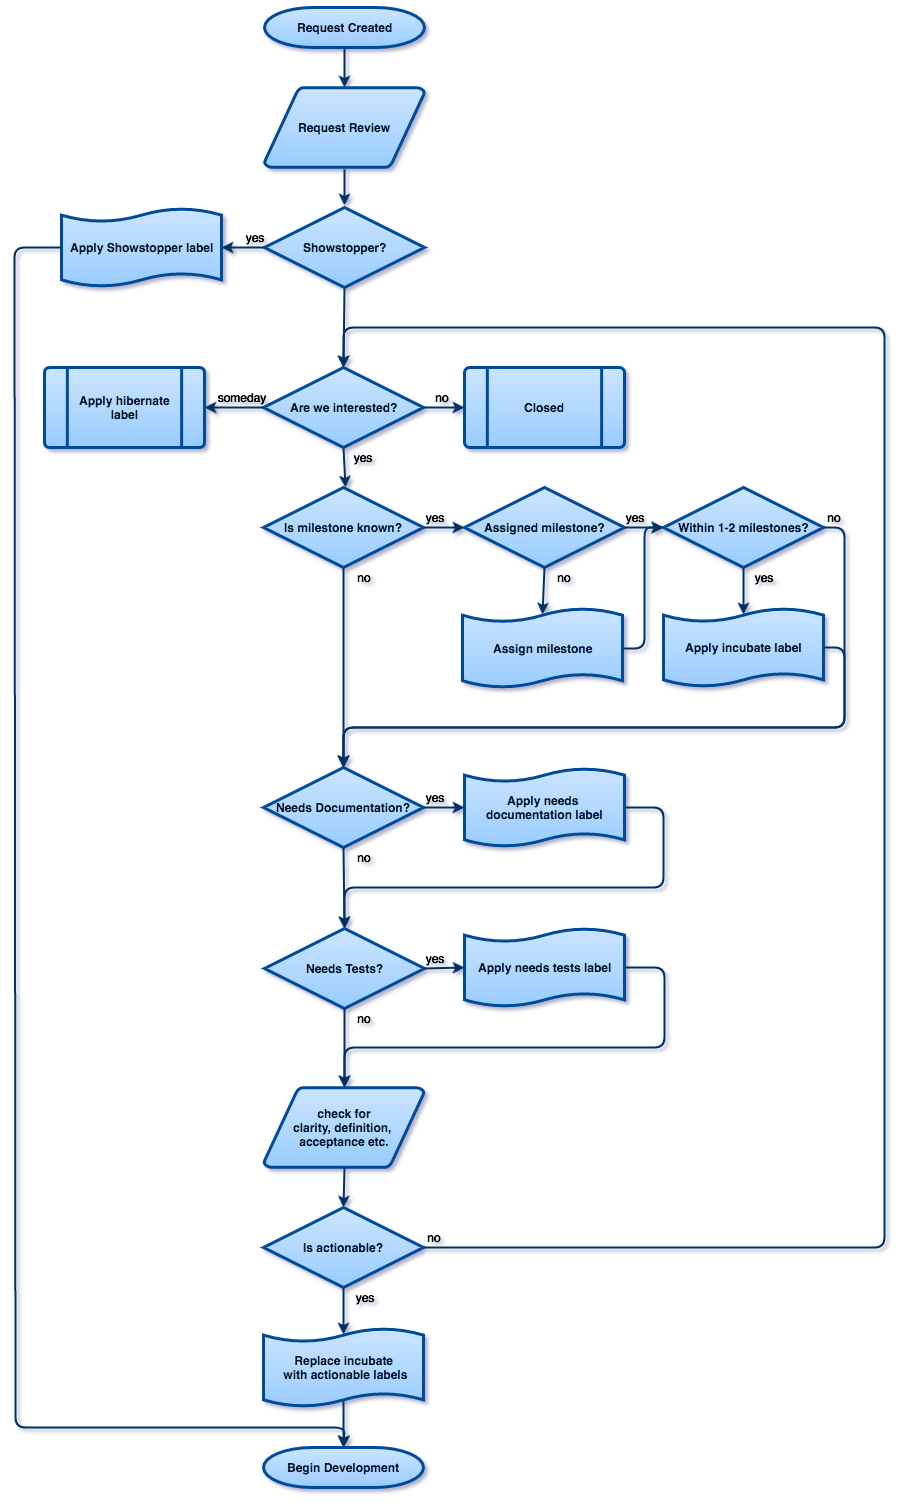

The diagram above was exported from draw.io. Its source (the exported page's mxGraphModel, read from the mxfile embedded in the PNG):
<mxGraphModel dx="1493" dy="4885" grid="1" gridSize="10" guides="1" tooltips="1" connect="1" arrows="1" fold="1" page="1" pageScale="1.5" pageWidth="850" pageHeight="1100" background="#ffffff" math="0" shadow="0">
  <root>
    <mxCell id="0" style=";html=1;" />
    <mxCell id="1" style=";html=1;" parent="0" />
    <mxCell id="2" value="Request Created" style="shape=mxgraph.flowchart.terminator;fillColor=#99CCFF;strokeColor=#004C99;strokeWidth=3;gradientColor=#CCE5FF;gradientDirection=north;fontColor=#001933;fontStyle=1;html=1;" parent="1" vertex="1">
      <mxGeometry x="540" y="-3280" width="160" height="40" as="geometry" />
    </mxCell>
    <mxCell id="10" style="fontColor=#001933;fontStyle=1;strokeColor=#003366;strokeWidth=2;html=1;entryX=0.5;entryY=0;entryPerimeter=0;exitX=0.503;exitY=0.998;exitPerimeter=0;" parent="1" source="119" target="67" edge="1">
      <mxGeometry relative="1" as="geometry">
        <mxPoint x="635" y="-2824" as="sourcePoint" />
      </mxGeometry>
    </mxCell>
    <mxCell id="72" style="fontColor=#001933;fontStyle=1;strokeColor=#003366;strokeWidth=2;html=1;exitX=0.5;exitY=1;exitPerimeter=0;entryX=0.5;entryY=0;entryPerimeter=0;" parent="1" source="67" edge="1">
      <mxGeometry x="618" y="-2575" as="geometry">
        <mxPoint x="617" y="-2555" as="sourcePoint" />
        <mxPoint x="621" y="-2800" as="targetPoint" />
      </mxGeometry>
    </mxCell>
    <mxCell id="76" value="Request Review" style="shape=mxgraph.flowchart.data;fillColor=#99CCFF;strokeColor=#004C99;strokeWidth=3;gradientColor=#CCE5FF;gradientDirection=north;fontColor=#001933;fontStyle=1;html=1;" parent="1" vertex="1">
      <mxGeometry x="540" y="-3200" width="160" height="80" as="geometry" />
    </mxCell>
    <mxCell id="77" style="fontColor=#001933;fontStyle=1;strokeColor=#003366;strokeWidth=2;html=1;exitX=0.5;exitY=1;exitPerimeter=0;entryX=0.5;entryY=0;entryPerimeter=0;" parent="1" source="2" target="76" edge="1">
      <mxGeometry x="644" y="-3067" as="geometry">
        <mxPoint x="589" y="-3220" as="sourcePoint" />
        <mxPoint x="689" y="-3220" as="targetPoint" />
      </mxGeometry>
    </mxCell>
    <mxCell id="67" value="Are we interested?" style="shape=mxgraph.flowchart.decision;fillColor=#99CCFF;strokeColor=#004C99;strokeWidth=3;gradientColor=#CCE5FF;gradientDirection=north;fontColor=#001933;fontStyle=1;html=1;" parent="1" vertex="1">
      <mxGeometry x="539" y="-2920" width="160" height="80" as="geometry" />
    </mxCell>
    <mxCell id="104" value="Closed" style="shape=mxgraph.flowchart.predefined_process;fillColor=#99CCFF;strokeColor=#004C99;strokeWidth=3;gradientColor=#CCE5FF;gradientDirection=north;fontColor=#001933;fontStyle=1;html=1;" parent="1" vertex="1">
      <mxGeometry x="740" y="-2920" width="160" height="80" as="geometry" />
    </mxCell>
    <mxCell id="118" style="fontColor=#001933;fontStyle=1;strokeColor=#003366;strokeWidth=2;html=1;entryX=0.5;entryY=-0.022;entryPerimeter=0;exitX=0.503;exitY=1.02;exitPerimeter=0;" parent="1" source="76" target="119" edge="1">
      <mxGeometry x="644" y="-2922" as="geometry">
        <mxPoint x="639" y="-2910" as="sourcePoint" />
        <mxPoint x="641" y="-2904" as="targetPoint" />
      </mxGeometry>
    </mxCell>
    <mxCell id="119" value="Showstopper?" style="shape=mxgraph.flowchart.decision;fillColor=#99CCFF;strokeColor=#004C99;strokeWidth=3;gradientColor=#CCE5FF;gradientDirection=north;fontColor=#001933;fontStyle=1;html=1;" parent="1" vertex="1">
      <mxGeometry x="540" y="-3080" width="160" height="80" as="geometry" />
    </mxCell>
    <mxCell id="3eddd9740e9391e5-126" value="Apply Showstopper label" style="shape=mxgraph.flowchart.paper_tape;fillColor=#99CCFF;strokeColor=#004C99;strokeWidth=3;gradientColor=#CCE5FF;gradientDirection=north;fontColor=#001933;fontStyle=1;html=1;" parent="1" vertex="1">
      <mxGeometry x="337" y="-3080" width="160" height="80" as="geometry" />
    </mxCell>
    <mxCell id="298df12c59088b8f-121" style="fontColor=#001933;fontStyle=1;strokeColor=#003366;strokeWidth=2;html=1;exitX=0;exitY=0.5;entryX=1;entryY=0.5;entryPerimeter=0;exitPerimeter=0;" parent="1" source="119" target="3eddd9740e9391e5-126" edge="1">
      <mxGeometry x="568" y="-2982" as="geometry">
        <mxPoint x="509" y="-3029" as="sourcePoint" />
        <mxPoint x="448" y="-3029" as="targetPoint" />
      </mxGeometry>
    </mxCell>
    <mxCell id="125" value="Assign milestone" style="shape=mxgraph.flowchart.paper_tape;fillColor=#99CCFF;strokeColor=#004C99;strokeWidth=3;gradientColor=#CCE5FF;gradientDirection=north;fontColor=#001933;fontStyle=1;html=1;" vertex="1" parent="1">
      <mxGeometry x="738" y="-2680" width="160" height="81" as="geometry" />
    </mxCell>
    <mxCell id="126" value="Is milestone known?" style="shape=mxgraph.flowchart.decision;fillColor=#99CCFF;strokeColor=#004C99;strokeWidth=3;gradientColor=#CCE5FF;gradientDirection=north;fontColor=#001933;fontStyle=1;html=1;" vertex="1" parent="1">
      <mxGeometry x="539" y="-2800" width="160" height="80" as="geometry" />
    </mxCell>
    <mxCell id="127" value="Within 1-2 milestones?" style="shape=mxgraph.flowchart.decision;fillColor=#99CCFF;strokeColor=#004C99;strokeWidth=3;gradientColor=#CCE5FF;gradientDirection=north;fontColor=#001933;fontStyle=1;html=1;" vertex="1" parent="1">
      <mxGeometry x="939" y="-2800" width="160" height="80" as="geometry" />
    </mxCell>
    <mxCell id="128" value="Apply incubate label" style="shape=mxgraph.flowchart.paper_tape;fillColor=#99CCFF;strokeColor=#004C99;strokeWidth=3;gradientColor=#CCE5FF;gradientDirection=north;fontColor=#001933;fontStyle=1;html=1;" vertex="1" parent="1">
      <mxGeometry x="939" y="-2680" width="160" height="80" as="geometry" />
    </mxCell>
    <mxCell id="129" value="Needs Documentation?" style="shape=mxgraph.flowchart.decision;fillColor=#99CCFF;strokeColor=#004C99;strokeWidth=3;gradientColor=#CCE5FF;gradientDirection=north;fontColor=#001933;fontStyle=1;html=1;" vertex="1" parent="1">
      <mxGeometry x="539" y="-2520" width="160" height="80" as="geometry" />
    </mxCell>
    <mxCell id="130" value="Apply needs&amp;nbsp;&lt;div&gt;documentation label&lt;/div&gt;" style="shape=mxgraph.flowchart.paper_tape;fillColor=#99CCFF;strokeColor=#004C99;strokeWidth=3;gradientColor=#CCE5FF;gradientDirection=north;fontColor=#001933;fontStyle=1;html=1;" vertex="1" parent="1">
      <mxGeometry x="740" y="-2520" width="160" height="80" as="geometry" />
    </mxCell>
    <mxCell id="131" value="Needs Tests?" style="shape=mxgraph.flowchart.decision;fillColor=#99CCFF;strokeColor=#004C99;strokeWidth=3;gradientColor=#CCE5FF;gradientDirection=north;fontColor=#001933;fontStyle=1;html=1;" vertex="1" parent="1">
      <mxGeometry x="540" y="-2359" width="160" height="80" as="geometry" />
    </mxCell>
    <mxCell id="132" value="Apply needs tests label" style="shape=mxgraph.flowchart.paper_tape;fillColor=#99CCFF;strokeColor=#004C99;strokeWidth=3;gradientColor=#CCE5FF;gradientDirection=north;fontColor=#001933;fontStyle=1;html=1;" vertex="1" parent="1">
      <mxGeometry x="740" y="-2360" width="160" height="80" as="geometry" />
    </mxCell>
    <mxCell id="133" value="Is actionable?" style="shape=mxgraph.flowchart.decision;fillColor=#99CCFF;strokeColor=#004C99;strokeWidth=3;gradientColor=#CCE5FF;gradientDirection=north;fontColor=#001933;fontStyle=1;html=1;" vertex="1" parent="1">
      <mxGeometry x="539" y="-2080" width="160" height="80" as="geometry" />
    </mxCell>
    <mxCell id="134" value="Assigned milestone?" style="shape=mxgraph.flowchart.decision;fillColor=#99CCFF;strokeColor=#004C99;strokeWidth=3;gradientColor=#CCE5FF;gradientDirection=north;fontColor=#001933;fontStyle=1;html=1;" vertex="1" parent="1">
      <mxGeometry x="740" y="-2800" width="160" height="80" as="geometry" />
    </mxCell>
    <mxCell id="138" value="check for&lt;div&gt;&lt;span&gt;clarity,&amp;nbsp;&lt;/span&gt;&lt;span&gt;definition,&amp;nbsp;&lt;/span&gt;&lt;/div&gt;&lt;div&gt;&lt;span&gt;acceptance&lt;/span&gt;&lt;span&gt;&amp;nbsp;etc.&lt;/span&gt;&lt;/div&gt;" style="shape=mxgraph.flowchart.data;fillColor=#99CCFF;strokeColor=#004C99;strokeWidth=3;gradientColor=#CCE5FF;gradientDirection=north;fontColor=#001933;fontStyle=1;html=1;" vertex="1" parent="1">
      <mxGeometry x="539.5" y="-2200" width="160" height="80" as="geometry" />
    </mxCell>
    <mxCell id="139" value="Begin Development" style="shape=mxgraph.flowchart.terminator;fillColor=#99CCFF;strokeColor=#004C99;strokeWidth=3;gradientColor=#CCE5FF;gradientDirection=north;fontColor=#001933;fontStyle=1;html=1;" vertex="1" parent="1">
      <mxGeometry x="539" y="-1840" width="160" height="40" as="geometry" />
    </mxCell>
    <mxCell id="143" style="fontColor=#001933;fontStyle=1;strokeColor=#003366;strokeWidth=2;html=1;exitX=1;exitY=0.5;exitPerimeter=0;entryX=0;entryY=0.5;entryPerimeter=0;" edge="1" parent="1" source="126" target="134">
      <mxGeometry x="628" y="-2565" as="geometry">
        <mxPoint x="629" y="-2830" as="sourcePoint" />
        <mxPoint x="631" y="-2790" as="targetPoint" />
      </mxGeometry>
    </mxCell>
    <mxCell id="144" style="fontColor=#001933;fontStyle=1;strokeColor=#003366;strokeWidth=2;html=1;exitX=1;exitY=0.5;exitPerimeter=0;entryX=0;entryY=0.5;entryPerimeter=0;" edge="1" parent="1" source="134" target="127">
      <mxGeometry x="638" y="-2555" as="geometry">
        <mxPoint x="639" y="-2820" as="sourcePoint" />
        <mxPoint x="641" y="-2780" as="targetPoint" />
      </mxGeometry>
    </mxCell>
    <mxCell id="145" style="fontColor=#001933;fontStyle=1;strokeColor=#003366;strokeWidth=2;html=1;exitX=0.5;exitY=1;exitPerimeter=0;entryX=0.5;entryY=0.09;entryPerimeter=0;" edge="1" parent="1" source="134" target="125">
      <mxGeometry x="648" y="-2545" as="geometry">
        <mxPoint x="649" y="-2810" as="sourcePoint" />
        <mxPoint x="651" y="-2770" as="targetPoint" />
      </mxGeometry>
    </mxCell>
    <mxCell id="146" style="fontColor=#001933;fontStyle=1;strokeColor=#003366;strokeWidth=2;html=1;exitX=0.5;exitY=1;exitPerimeter=0;entryX=0.5;entryY=0.09;entryPerimeter=0;" edge="1" parent="1" source="127" target="128">
      <mxGeometry x="658" y="-2535" as="geometry">
        <mxPoint x="659" y="-2800" as="sourcePoint" />
        <mxPoint x="661" y="-2760" as="targetPoint" />
      </mxGeometry>
    </mxCell>
    <mxCell id="147" style="fontColor=#001933;fontStyle=1;strokeColor=#003366;strokeWidth=2;html=1;exitX=0.5;exitY=1;exitPerimeter=0;entryX=0.5;entryY=0;entryPerimeter=0;" edge="1" parent="1" source="126" target="129">
      <mxGeometry x="668" y="-2525" as="geometry">
        <mxPoint x="669" y="-2790" as="sourcePoint" />
        <mxPoint x="671" y="-2750" as="targetPoint" />
      </mxGeometry>
    </mxCell>
    <mxCell id="148" style="fontColor=#001933;fontStyle=1;strokeColor=#003366;strokeWidth=2;html=1;entryX=0;entryY=0.5;entryPerimeter=0;exitX=1;exitY=0.5;exitPerimeter=0;" edge="1" parent="1" source="67" target="104">
      <mxGeometry x="678" y="-2515" as="geometry">
        <mxPoint x="699" y="-2870" as="sourcePoint" />
        <mxPoint x="681" y="-2740" as="targetPoint" />
      </mxGeometry>
    </mxCell>
    <mxCell id="149" style="fontColor=#001933;fontStyle=1;strokeColor=#003366;strokeWidth=2;html=1;exitX=1;exitY=0.5;exitPerimeter=0;entryX=0.5;entryY=0;entryPerimeter=0;" edge="1" parent="1" source="127" target="129">
      <mxGeometry x="688" y="-2505" as="geometry">
        <mxPoint x="689" y="-2770" as="sourcePoint" />
        <mxPoint x="619" y="-2560" as="targetPoint" />
        <Array as="points">
          <mxPoint x="1120" y="-2760" />
          <mxPoint x="1120" y="-2560" />
          <mxPoint x="619" y="-2560" />
        </Array>
      </mxGeometry>
    </mxCell>
    <mxCell id="151" style="fontColor=#001933;fontStyle=1;strokeColor=#003366;strokeWidth=2;html=1;exitX=1;exitY=0.5;exitPerimeter=0;entryX=0;entryY=0.5;entryPerimeter=0;" edge="1" parent="1" source="129" target="130">
      <mxGeometry x="628" y="-2565" as="geometry">
        <mxPoint x="629" y="-2830" as="sourcePoint" />
        <mxPoint x="631" y="-2790" as="targetPoint" />
      </mxGeometry>
    </mxCell>
    <mxCell id="152" style="fontColor=#001933;fontStyle=1;strokeColor=#003366;strokeWidth=2;html=1;exitX=0.5;exitY=1;exitPerimeter=0;entryX=0.5;entryY=0;entryPerimeter=0;" edge="1" parent="1" source="129" target="131">
      <mxGeometry x="638" y="-2555" as="geometry">
        <mxPoint x="639" y="-2820" as="sourcePoint" />
        <mxPoint x="641" y="-2780" as="targetPoint" />
      </mxGeometry>
    </mxCell>
    <mxCell id="153" style="fontColor=#001933;fontStyle=1;strokeColor=#003366;strokeWidth=2;html=1;exitX=1;exitY=0.5;exitPerimeter=0;entryX=0;entryY=0.5;entryPerimeter=0;" edge="1" parent="1" source="131" target="132">
      <mxGeometry x="648" y="-2544" as="geometry">
        <mxPoint x="649" y="-2809" as="sourcePoint" />
        <mxPoint x="651" y="-2769" as="targetPoint" />
      </mxGeometry>
    </mxCell>
    <mxCell id="154" style="fontColor=#001933;fontStyle=1;strokeColor=#003366;strokeWidth=2;html=1;exitX=0.5;exitY=1;exitPerimeter=0;entryX=0.5;entryY=0;entryPerimeter=0;" edge="1" parent="1" source="131" target="138">
      <mxGeometry x="658" y="-2495" as="geometry">
        <mxPoint x="659" y="-2760" as="sourcePoint" />
        <mxPoint x="661" y="-2720" as="targetPoint" />
      </mxGeometry>
    </mxCell>
    <mxCell id="155" style="fontColor=#001933;fontStyle=1;strokeColor=#003366;strokeWidth=2;html=1;exitX=0.5;exitY=1;exitPerimeter=0;entryX=0.5;entryY=0;entryPerimeter=0;" edge="1" parent="1" source="138" target="133">
      <mxGeometry x="668" y="-2385" as="geometry">
        <mxPoint x="669" y="-2650" as="sourcePoint" />
        <mxPoint x="671" y="-2610" as="targetPoint" />
      </mxGeometry>
    </mxCell>
    <mxCell id="156" style="fontColor=#001933;fontStyle=1;strokeColor=#003366;strokeWidth=2;html=1;exitX=0.5;exitY=1;exitPerimeter=0;entryX=0.5;entryY=0.09;entryPerimeter=0;" edge="1" parent="1" source="133" target="157">
      <mxGeometry x="678" y="-2375" as="geometry">
        <mxPoint x="679" y="-2640" as="sourcePoint" />
        <mxPoint x="681" y="-2600" as="targetPoint" />
      </mxGeometry>
    </mxCell>
    <mxCell id="157" value="Replace incubate&lt;div&gt;&amp;nbsp;with actionable labels&lt;/div&gt;" style="shape=mxgraph.flowchart.paper_tape;fillColor=#99CCFF;strokeColor=#004C99;strokeWidth=3;gradientColor=#CCE5FF;gradientDirection=north;fontColor=#001933;fontStyle=1;html=1;" vertex="1" parent="1">
      <mxGeometry x="539" y="-1960" width="160" height="80" as="geometry" />
    </mxCell>
    <mxCell id="159" style="fontColor=#001933;fontStyle=1;strokeColor=#003366;strokeWidth=2;html=1;exitX=0.5;exitY=0.91;exitPerimeter=0;entryX=0.5;entryY=0;entryPerimeter=0;" edge="1" parent="1" source="157" target="139">
      <mxGeometry x="688" y="-2365" as="geometry">
        <mxPoint x="629" y="-1930" as="sourcePoint" />
        <mxPoint x="620" y="-1833" as="targetPoint" />
      </mxGeometry>
    </mxCell>
    <mxCell id="160" style="fontColor=#001933;fontStyle=1;strokeColor=#003366;strokeWidth=2;html=1;exitX=0;exitY=0.5;exitPerimeter=0;entryX=0.5;entryY=0;entryPerimeter=0;" edge="1" parent="1" source="3eddd9740e9391e5-126" target="139">
      <mxGeometry x="698" y="-2415" as="geometry">
        <mxPoint x="337" y="-2920" as="sourcePoint" />
        <mxPoint x="619" y="-1840" as="targetPoint" />
        <Array as="points">
          <mxPoint x="290" y="-3040" />
          <mxPoint x="291" y="-1860" />
          <mxPoint x="620" y="-1860" />
        </Array>
      </mxGeometry>
    </mxCell>
    <mxCell id="161" style="fontColor=#001933;fontStyle=1;strokeColor=#003366;strokeWidth=2;html=1;exitX=1;exitY=0.5;exitPerimeter=0;entryX=0.5;entryY=0;entryPerimeter=0;" edge="1" parent="1" source="130" target="131">
      <mxGeometry x="638" y="-2555" as="geometry">
        <mxPoint x="709" y="-2470" as="sourcePoint" />
        <mxPoint x="619" y="-2400" as="targetPoint" />
        <Array as="points">
          <mxPoint x="939" y="-2480" />
          <mxPoint x="939" y="-2400" />
          <mxPoint x="620" y="-2400" />
        </Array>
      </mxGeometry>
    </mxCell>
    <mxCell id="162" style="fontColor=#001933;fontStyle=1;strokeColor=#003366;strokeWidth=2;html=1;exitX=1;exitY=0.5;exitPerimeter=0;entryX=0.5;entryY=0;entryPerimeter=0;" edge="1" parent="1" source="132" target="138">
      <mxGeometry x="639" y="-2395" as="geometry">
        <mxPoint x="919" y="-2330" as="sourcePoint" />
        <mxPoint x="620" y="-2240" as="targetPoint" />
        <Array as="points">
          <mxPoint x="940" y="-2320" />
          <mxPoint x="940" y="-2240" />
          <mxPoint x="620" y="-2240" />
        </Array>
      </mxGeometry>
    </mxCell>
    <mxCell id="164" style="fontColor=#001933;fontStyle=1;strokeColor=#003366;strokeWidth=2;html=1;entryX=1;entryY=0.5;entryPerimeter=0;exitX=0;exitY=0.5;exitPerimeter=0;" edge="1" parent="1" source="67" target="165">
      <mxGeometry x="688" y="-2505" as="geometry">
        <mxPoint x="709" y="-2870" as="sourcePoint" />
        <mxPoint x="497" y="-2880" as="targetPoint" />
      </mxGeometry>
    </mxCell>
    <mxCell id="165" value="Apply hibernate&lt;div&gt;label&lt;/div&gt;" style="shape=mxgraph.flowchart.predefined_process;fillColor=#99CCFF;strokeColor=#004C99;strokeWidth=3;gradientColor=#CCE5FF;gradientDirection=north;fontColor=#001933;fontStyle=1;html=1;" vertex="1" parent="1">
      <mxGeometry x="320" y="-2920" width="160" height="80" as="geometry" />
    </mxCell>
    <mxCell id="166" style="fontColor=#001933;fontStyle=1;strokeColor=#003366;strokeWidth=2;html=1;exitX=1;exitY=0.5;exitPerimeter=0;entryX=0.5;entryY=0;entryPerimeter=0;" edge="1" parent="1" source="133" target="67">
      <mxGeometry x="678" y="-2515" as="geometry">
        <mxPoint x="629" y="-2710" as="sourcePoint" />
        <mxPoint x="1289" y="-2660" as="targetPoint" />
        <Array as="points">
          <mxPoint x="1160" y="-2040" />
          <mxPoint x="1160" y="-2960" />
          <mxPoint x="619" y="-2960" />
        </Array>
      </mxGeometry>
    </mxCell>
    <mxCell id="168" style="fontColor=#001933;fontStyle=1;strokeColor=#003366;strokeWidth=2;html=1;exitX=1;exitY=0.5;exitPerimeter=0;entryX=0;entryY=0.5;entryPerimeter=0;" edge="1" parent="1" source="125" target="127">
      <mxGeometry x="648" y="-2545" as="geometry">
        <mxPoint x="910" y="-2750" as="sourcePoint" />
        <mxPoint x="949" y="-2750" as="targetPoint" />
        <Array as="points">
          <mxPoint x="920" y="-2639" />
          <mxPoint x="920" y="-2760" />
        </Array>
      </mxGeometry>
    </mxCell>
    <mxCell id="169" style="fontColor=#001933;fontStyle=1;strokeColor=#003366;strokeWidth=2;html=1;exitX=1;exitY=0.5;exitPerimeter=0;entryX=0.5;entryY=0;entryPerimeter=0;" edge="1" parent="1" source="128" target="129">
      <mxGeometry x="658" y="-2535" as="geometry">
        <mxPoint x="920" y="-2740" as="sourcePoint" />
        <mxPoint x="1140" y="-2640" as="targetPoint" />
        <Array as="points">
          <mxPoint x="1120" y="-2640" />
          <mxPoint x="1120" y="-2560" />
          <mxPoint x="619" y="-2560" />
        </Array>
      </mxGeometry>
    </mxCell>
    <mxCell id="172" value="yes" style="text;html=1;strokeColor=none;fillColor=none;align=center;verticalAlign=middle;whiteSpace=wrap;" vertex="1" parent="1">
      <mxGeometry x="510" y="-3060" width="40" height="20" as="geometry" />
    </mxCell>
    <mxCell id="175" value="yes" style="text;html=1;strokeColor=none;fillColor=none;align=center;verticalAlign=middle;whiteSpace=wrap;" vertex="1" parent="1">
      <mxGeometry x="618" y="-2840" width="40" height="20" as="geometry" />
    </mxCell>
    <mxCell id="176" value="someday" style="text;html=1;strokeColor=none;fillColor=none;align=center;verticalAlign=middle;whiteSpace=wrap;" vertex="1" parent="1">
      <mxGeometry x="497" y="-2900" width="40" height="20" as="geometry" />
    </mxCell>
    <mxCell id="177" value="no" style="text;html=1;strokeColor=none;fillColor=none;align=center;verticalAlign=middle;whiteSpace=wrap;" vertex="1" parent="1">
      <mxGeometry x="698" y="-2900" width="40" height="20" as="geometry" />
    </mxCell>
    <mxCell id="178" value="yes" style="text;html=1;strokeColor=none;fillColor=none;align=center;verticalAlign=middle;whiteSpace=wrap;" vertex="1" parent="1">
      <mxGeometry x="690" y="-2780" width="40" height="20" as="geometry" />
    </mxCell>
    <mxCell id="179" value="yes" style="text;html=1;strokeColor=none;fillColor=none;align=center;verticalAlign=middle;whiteSpace=wrap;" vertex="1" parent="1">
      <mxGeometry x="890" y="-2780" width="40" height="20" as="geometry" />
    </mxCell>
    <mxCell id="180" value="no" style="text;html=1;strokeColor=none;fillColor=none;align=center;verticalAlign=middle;whiteSpace=wrap;" vertex="1" parent="1">
      <mxGeometry x="820" y="-2720" width="40" height="20" as="geometry" />
    </mxCell>
    <mxCell id="181" value="yes" style="text;html=1;strokeColor=none;fillColor=none;align=center;verticalAlign=middle;whiteSpace=wrap;" vertex="1" parent="1">
      <mxGeometry x="1019" y="-2720" width="40" height="20" as="geometry" />
    </mxCell>
    <mxCell id="182" value="no" style="text;html=1;strokeColor=none;fillColor=none;align=center;verticalAlign=middle;whiteSpace=wrap;" vertex="1" parent="1">
      <mxGeometry x="1090" y="-2780" width="40" height="20" as="geometry" />
    </mxCell>
    <mxCell id="183" value="yes" style="text;html=1;strokeColor=none;fillColor=none;align=center;verticalAlign=middle;whiteSpace=wrap;" vertex="1" parent="1">
      <mxGeometry x="690" y="-2500" width="40" height="20" as="geometry" />
    </mxCell>
    <mxCell id="184" value="yes" style="text;html=1;strokeColor=none;fillColor=none;align=center;verticalAlign=middle;whiteSpace=wrap;" vertex="1" parent="1">
      <mxGeometry x="690" y="-2339" width="40" height="20" as="geometry" />
    </mxCell>
    <mxCell id="185" value="no" style="text;html=1;strokeColor=none;fillColor=none;align=center;verticalAlign=middle;whiteSpace=wrap;" vertex="1" parent="1">
      <mxGeometry x="620" y="-2720" width="40" height="20" as="geometry" />
    </mxCell>
    <mxCell id="186" value="no" style="text;html=1;strokeColor=none;fillColor=none;align=center;verticalAlign=middle;whiteSpace=wrap;" vertex="1" parent="1">
      <mxGeometry x="620" y="-2440" width="40" height="20" as="geometry" />
    </mxCell>
    <mxCell id="187" value="no" style="text;html=1;strokeColor=none;fillColor=none;align=center;verticalAlign=middle;whiteSpace=wrap;" vertex="1" parent="1">
      <mxGeometry x="620" y="-2279" width="40" height="20" as="geometry" />
    </mxCell>
    <mxCell id="188" value="no" style="text;html=1;strokeColor=none;fillColor=none;align=center;verticalAlign=middle;whiteSpace=wrap;" vertex="1" parent="1">
      <mxGeometry x="690" y="-2060" width="40" height="20" as="geometry" />
    </mxCell>
    <mxCell id="189" value="yes" style="text;html=1;strokeColor=none;fillColor=none;align=center;verticalAlign=middle;whiteSpace=wrap;" vertex="1" parent="1">
      <mxGeometry x="620" y="-2000" width="40" height="20" as="geometry" />
    </mxCell>
  </root>
</mxGraphModel>